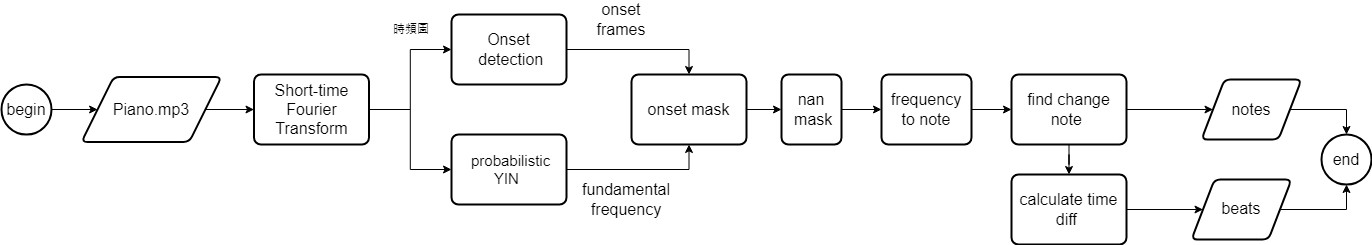

The diagram above was exported from draw.io. Its source (the exported page's mxGraphModel, read from the mxfile embedded in the PNG):
<mxGraphModel dx="2109" dy="628" grid="1" gridSize="10" guides="1" tooltips="1" connect="1" arrows="1" fold="1" page="1" pageScale="1" pageWidth="850" pageHeight="1100" math="0" shadow="0">
  <root>
    <mxCell id="0" />
    <mxCell id="1" parent="0" />
    <mxCell id="5ebn-5JHXP1nu0CiStGc-56" style="edgeStyle=orthogonalEdgeStyle;rounded=0;orthogonalLoop=1;jettySize=auto;html=1;entryX=0;entryY=0.5;entryDx=0;entryDy=0;" edge="1" parent="1" source="5ebn-5JHXP1nu0CiStGc-1" target="5ebn-5JHXP1nu0CiStGc-4">
      <mxGeometry relative="1" as="geometry" />
    </mxCell>
    <mxCell id="5ebn-5JHXP1nu0CiStGc-1" value="&lt;font style=&quot;font-size: 16px;&quot;&gt;begin&lt;/font&gt;" style="strokeWidth=2;html=1;shape=mxgraph.flowchart.start_1;whiteSpace=wrap;" vertex="1" parent="1">
      <mxGeometry x="-250" y="330" width="50" height="50" as="geometry" />
    </mxCell>
    <mxCell id="5ebn-5JHXP1nu0CiStGc-40" style="edgeStyle=orthogonalEdgeStyle;rounded=0;orthogonalLoop=1;jettySize=auto;html=1;entryX=0;entryY=0.5;entryDx=0;entryDy=0;" edge="1" parent="1" source="5ebn-5JHXP1nu0CiStGc-3" target="5ebn-5JHXP1nu0CiStGc-9">
      <mxGeometry relative="1" as="geometry" />
    </mxCell>
    <mxCell id="5ebn-5JHXP1nu0CiStGc-41" style="edgeStyle=orthogonalEdgeStyle;rounded=0;orthogonalLoop=1;jettySize=auto;html=1;entryX=0;entryY=0.5;entryDx=0;entryDy=0;" edge="1" parent="1" source="5ebn-5JHXP1nu0CiStGc-3" target="5ebn-5JHXP1nu0CiStGc-12">
      <mxGeometry relative="1" as="geometry" />
    </mxCell>
    <mxCell id="5ebn-5JHXP1nu0CiStGc-3" value="&lt;font style=&quot;font-size: 16px;&quot;&gt;Short-time Fourier Transform&lt;/font&gt;" style="rounded=1;whiteSpace=wrap;html=1;absoluteArcSize=1;arcSize=14;strokeWidth=2;" vertex="1" parent="1">
      <mxGeometry x="2.5" y="320" width="115" height="70" as="geometry" />
    </mxCell>
    <mxCell id="5ebn-5JHXP1nu0CiStGc-57" style="edgeStyle=orthogonalEdgeStyle;rounded=0;orthogonalLoop=1;jettySize=auto;html=1;entryX=0;entryY=0.5;entryDx=0;entryDy=0;" edge="1" parent="1" source="5ebn-5JHXP1nu0CiStGc-4" target="5ebn-5JHXP1nu0CiStGc-3">
      <mxGeometry relative="1" as="geometry" />
    </mxCell>
    <mxCell id="5ebn-5JHXP1nu0CiStGc-4" value="&lt;font style=&quot;font-size: 16px;&quot;&gt;Piano.mp3&lt;/font&gt;" style="shape=parallelogram;html=1;strokeWidth=2;perimeter=parallelogramPerimeter;whiteSpace=wrap;rounded=1;arcSize=12;size=0.23;" vertex="1" parent="1">
      <mxGeometry x="-170" y="322.5" width="140" height="65" as="geometry" />
    </mxCell>
    <mxCell id="5ebn-5JHXP1nu0CiStGc-8" value="時頻圖" style="text;html=1;strokeColor=none;fillColor=none;align=center;verticalAlign=middle;whiteSpace=wrap;rounded=0;" vertex="1" parent="1">
      <mxGeometry x="130" y="260" width="60" height="30" as="geometry" />
    </mxCell>
    <mxCell id="5ebn-5JHXP1nu0CiStGc-42" style="edgeStyle=orthogonalEdgeStyle;rounded=0;orthogonalLoop=1;jettySize=auto;html=1;entryX=0.5;entryY=0;entryDx=0;entryDy=0;" edge="1" parent="1" source="5ebn-5JHXP1nu0CiStGc-9" target="5ebn-5JHXP1nu0CiStGc-20">
      <mxGeometry relative="1" as="geometry" />
    </mxCell>
    <mxCell id="5ebn-5JHXP1nu0CiStGc-9" value="&lt;font style=&quot;font-size: 16px;&quot;&gt;Onset&lt;br&gt;&amp;nbsp;detection&lt;/font&gt;" style="rounded=1;whiteSpace=wrap;html=1;absoluteArcSize=1;arcSize=14;strokeWidth=2;" vertex="1" parent="1">
      <mxGeometry x="200" y="260" width="115" height="70" as="geometry" />
    </mxCell>
    <mxCell id="5ebn-5JHXP1nu0CiStGc-11" value="&lt;font style=&quot;font-size: 16px;&quot;&gt;onset frames&lt;/font&gt;" style="text;html=1;strokeColor=none;fillColor=none;align=center;verticalAlign=middle;whiteSpace=wrap;rounded=0;" vertex="1" parent="1">
      <mxGeometry x="340" y="250" width="60" height="30" as="geometry" />
    </mxCell>
    <mxCell id="5ebn-5JHXP1nu0CiStGc-44" style="edgeStyle=orthogonalEdgeStyle;rounded=0;orthogonalLoop=1;jettySize=auto;html=1;entryX=0.5;entryY=1;entryDx=0;entryDy=0;" edge="1" parent="1" source="5ebn-5JHXP1nu0CiStGc-12" target="5ebn-5JHXP1nu0CiStGc-20">
      <mxGeometry relative="1" as="geometry" />
    </mxCell>
    <mxCell id="5ebn-5JHXP1nu0CiStGc-12" value="&lt;font style=&quot;font-size: 15px;&quot;&gt;&amp;nbsp;probabilistic YIN&amp;nbsp;&lt;/font&gt;" style="rounded=1;whiteSpace=wrap;html=1;absoluteArcSize=1;arcSize=14;strokeWidth=2;" vertex="1" parent="1">
      <mxGeometry x="200" y="380" width="115" height="70" as="geometry" />
    </mxCell>
    <mxCell id="5ebn-5JHXP1nu0CiStGc-48" style="edgeStyle=orthogonalEdgeStyle;rounded=0;orthogonalLoop=1;jettySize=auto;html=1;entryX=0;entryY=0.5;entryDx=0;entryDy=0;" edge="1" parent="1" source="5ebn-5JHXP1nu0CiStGc-18" target="5ebn-5JHXP1nu0CiStGc-23">
      <mxGeometry relative="1" as="geometry" />
    </mxCell>
    <mxCell id="5ebn-5JHXP1nu0CiStGc-18" value="&lt;font style=&quot;font-size: 16px;&quot;&gt;nan&lt;br&gt;&amp;nbsp;mask&lt;/font&gt;" style="rounded=1;whiteSpace=wrap;html=1;absoluteArcSize=1;arcSize=14;strokeWidth=2;" vertex="1" parent="1">
      <mxGeometry x="530" y="320" width="60" height="70" as="geometry" />
    </mxCell>
    <mxCell id="5ebn-5JHXP1nu0CiStGc-47" style="edgeStyle=orthogonalEdgeStyle;rounded=0;orthogonalLoop=1;jettySize=auto;html=1;entryX=0;entryY=0.5;entryDx=0;entryDy=0;" edge="1" parent="1" source="5ebn-5JHXP1nu0CiStGc-20" target="5ebn-5JHXP1nu0CiStGc-18">
      <mxGeometry relative="1" as="geometry" />
    </mxCell>
    <mxCell id="5ebn-5JHXP1nu0CiStGc-20" value="&lt;font style=&quot;font-size: 16px;&quot;&gt;onset mask&lt;/font&gt;" style="rounded=1;whiteSpace=wrap;html=1;absoluteArcSize=1;arcSize=14;strokeWidth=2;" vertex="1" parent="1">
      <mxGeometry x="380" y="320" width="115" height="70" as="geometry" />
    </mxCell>
    <mxCell id="5ebn-5JHXP1nu0CiStGc-50" style="edgeStyle=orthogonalEdgeStyle;rounded=0;orthogonalLoop=1;jettySize=auto;html=1;entryX=0;entryY=0.5;entryDx=0;entryDy=0;" edge="1" parent="1" source="5ebn-5JHXP1nu0CiStGc-22" target="5ebn-5JHXP1nu0CiStGc-29">
      <mxGeometry relative="1" as="geometry" />
    </mxCell>
    <mxCell id="5ebn-5JHXP1nu0CiStGc-51" style="edgeStyle=orthogonalEdgeStyle;rounded=0;orthogonalLoop=1;jettySize=auto;html=1;entryX=0.5;entryY=0;entryDx=0;entryDy=0;" edge="1" parent="1" source="5ebn-5JHXP1nu0CiStGc-22" target="5ebn-5JHXP1nu0CiStGc-25">
      <mxGeometry relative="1" as="geometry" />
    </mxCell>
    <mxCell id="5ebn-5JHXP1nu0CiStGc-22" value="&lt;font style=&quot;font-size: 16px;&quot;&gt;find change note&amp;nbsp;&lt;/font&gt;" style="rounded=1;whiteSpace=wrap;html=1;absoluteArcSize=1;arcSize=14;strokeWidth=2;" vertex="1" parent="1">
      <mxGeometry x="760" y="320" width="115" height="70" as="geometry" />
    </mxCell>
    <mxCell id="5ebn-5JHXP1nu0CiStGc-49" style="edgeStyle=orthogonalEdgeStyle;rounded=0;orthogonalLoop=1;jettySize=auto;html=1;entryX=0;entryY=0.5;entryDx=0;entryDy=0;" edge="1" parent="1" source="5ebn-5JHXP1nu0CiStGc-23" target="5ebn-5JHXP1nu0CiStGc-22">
      <mxGeometry relative="1" as="geometry" />
    </mxCell>
    <mxCell id="5ebn-5JHXP1nu0CiStGc-23" value="&lt;font style=&quot;font-size: 16px;&quot;&gt;frequency to note&lt;/font&gt;" style="rounded=1;whiteSpace=wrap;html=1;absoluteArcSize=1;arcSize=14;strokeWidth=2;" vertex="1" parent="1">
      <mxGeometry x="630" y="320" width="90" height="70" as="geometry" />
    </mxCell>
    <mxCell id="5ebn-5JHXP1nu0CiStGc-52" style="edgeStyle=orthogonalEdgeStyle;rounded=0;orthogonalLoop=1;jettySize=auto;html=1;entryX=0;entryY=0.5;entryDx=0;entryDy=0;" edge="1" parent="1" source="5ebn-5JHXP1nu0CiStGc-25" target="5ebn-5JHXP1nu0CiStGc-27">
      <mxGeometry relative="1" as="geometry" />
    </mxCell>
    <mxCell id="5ebn-5JHXP1nu0CiStGc-25" value="&lt;font style=&quot;font-size: 16px;&quot;&gt;calculate time diff&amp;nbsp;&lt;/font&gt;" style="rounded=1;whiteSpace=wrap;html=1;absoluteArcSize=1;arcSize=14;strokeWidth=2;" vertex="1" parent="1">
      <mxGeometry x="760" y="420" width="115" height="70" as="geometry" />
    </mxCell>
    <mxCell id="5ebn-5JHXP1nu0CiStGc-55" style="edgeStyle=orthogonalEdgeStyle;rounded=0;orthogonalLoop=1;jettySize=auto;html=1;entryX=0.5;entryY=1;entryDx=0;entryDy=0;entryPerimeter=0;" edge="1" parent="1" source="5ebn-5JHXP1nu0CiStGc-27" target="5ebn-5JHXP1nu0CiStGc-53">
      <mxGeometry relative="1" as="geometry" />
    </mxCell>
    <mxCell id="5ebn-5JHXP1nu0CiStGc-27" value="&lt;p style=&quot;line-height: 120%;&quot;&gt;&lt;font style=&quot;font-size: 16px;&quot;&gt;beats&lt;/font&gt;&lt;/p&gt;" style="shape=parallelogram;html=1;strokeWidth=2;perimeter=parallelogramPerimeter;whiteSpace=wrap;rounded=1;arcSize=12;size=0.23;" vertex="1" parent="1">
      <mxGeometry x="940" y="425" width="100" height="60" as="geometry" />
    </mxCell>
    <mxCell id="5ebn-5JHXP1nu0CiStGc-54" style="edgeStyle=orthogonalEdgeStyle;rounded=0;orthogonalLoop=1;jettySize=auto;html=1;entryX=0.5;entryY=0;entryDx=0;entryDy=0;entryPerimeter=0;" edge="1" parent="1" source="5ebn-5JHXP1nu0CiStGc-29" target="5ebn-5JHXP1nu0CiStGc-53">
      <mxGeometry relative="1" as="geometry" />
    </mxCell>
    <mxCell id="5ebn-5JHXP1nu0CiStGc-29" value="&lt;font style=&quot;font-size: 16px;&quot;&gt;notes&lt;/font&gt;" style="shape=parallelogram;html=1;strokeWidth=2;perimeter=parallelogramPerimeter;whiteSpace=wrap;rounded=1;arcSize=12;size=0.23;" vertex="1" parent="1">
      <mxGeometry x="950" y="325" width="100" height="60" as="geometry" />
    </mxCell>
    <mxCell id="5ebn-5JHXP1nu0CiStGc-45" value="&lt;font style=&quot;font-size: 16px;&quot;&gt;fundamental frequency&lt;/font&gt;" style="text;html=1;strokeColor=none;fillColor=none;align=center;verticalAlign=middle;whiteSpace=wrap;rounded=0;" vertex="1" parent="1">
      <mxGeometry x="330" y="430" width="90" height="30" as="geometry" />
    </mxCell>
    <mxCell id="5ebn-5JHXP1nu0CiStGc-53" value="&lt;font style=&quot;font-size: 16px;&quot;&gt;end&lt;/font&gt;" style="strokeWidth=2;html=1;shape=mxgraph.flowchart.start_1;whiteSpace=wrap;" vertex="1" parent="1">
      <mxGeometry x="1070" y="380" width="50" height="50" as="geometry" />
    </mxCell>
  </root>
</mxGraphModel>